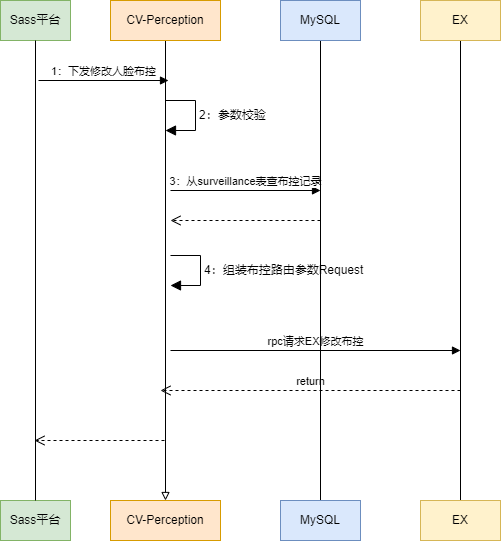

The diagram above was exported from draw.io. Its source (the exported page's mxGraphModel, read from the mxfile embedded in the PNG):
<mxGraphModel dx="1147" dy="737" grid="1" gridSize="10" guides="1" tooltips="1" connect="1" arrows="1" fold="1" page="1" pageScale="1" pageWidth="827" pageHeight="1169" math="0" shadow="0">
  <root>
    <mxCell id="0" />
    <mxCell id="1" parent="0" />
    <mxCell id="vNWjK4Jdd9MHuWom0rLg-2" value="" style="group" vertex="1" connectable="0" parent="1">
      <mxGeometry x="60" y="120" width="70" height="540" as="geometry" />
    </mxCell>
    <mxCell id="vNWjK4Jdd9MHuWom0rLg-3" value="Sass平台" style="rounded=0;whiteSpace=wrap;html=1;fillColor=#d5e8d4;strokeColor=#82b366;" vertex="1" parent="vNWjK4Jdd9MHuWom0rLg-2">
      <mxGeometry width="70" height="40" as="geometry" />
    </mxCell>
    <mxCell id="vNWjK4Jdd9MHuWom0rLg-4" value="Sass平台" style="rounded=0;whiteSpace=wrap;html=1;fillColor=#d5e8d4;strokeColor=#82b366;" vertex="1" parent="vNWjK4Jdd9MHuWom0rLg-2">
      <mxGeometry y="500" width="70" height="40" as="geometry" />
    </mxCell>
    <mxCell id="vNWjK4Jdd9MHuWom0rLg-5" style="edgeStyle=orthogonalEdgeStyle;rounded=0;orthogonalLoop=1;jettySize=auto;html=1;exitX=0.5;exitY=1;exitDx=0;exitDy=0;entryX=0.5;entryY=0;entryDx=0;entryDy=0;endArrow=none;endFill=0;" edge="1" parent="vNWjK4Jdd9MHuWom0rLg-2" source="vNWjK4Jdd9MHuWom0rLg-3" target="vNWjK4Jdd9MHuWom0rLg-4">
      <mxGeometry relative="1" as="geometry" />
    </mxCell>
    <mxCell id="vNWjK4Jdd9MHuWom0rLg-6" value="1：下发修改人脸布控" style="html=1;verticalAlign=bottom;endArrow=block;curved=0;rounded=0;" edge="1" parent="vNWjK4Jdd9MHuWom0rLg-2">
      <mxGeometry width="80" relative="1" as="geometry">
        <mxPoint x="38" y="80" as="sourcePoint" />
        <mxPoint x="168" y="80" as="targetPoint" />
      </mxGeometry>
    </mxCell>
    <mxCell id="vNWjK4Jdd9MHuWom0rLg-7" value="" style="html=1;verticalAlign=bottom;endArrow=open;endSize=8;curved=0;rounded=0;dashed=1;" edge="1" parent="vNWjK4Jdd9MHuWom0rLg-2">
      <mxGeometry relative="1" as="geometry">
        <mxPoint x="164" y="440" as="sourcePoint" />
        <mxPoint x="34" y="440" as="targetPoint" />
      </mxGeometry>
    </mxCell>
    <mxCell id="vNWjK4Jdd9MHuWom0rLg-8" value="" style="group" vertex="1" connectable="0" parent="1">
      <mxGeometry x="170" y="120" width="110" height="540" as="geometry" />
    </mxCell>
    <mxCell id="vNWjK4Jdd9MHuWom0rLg-9" style="edgeStyle=orthogonalEdgeStyle;rounded=0;orthogonalLoop=1;jettySize=auto;html=1;exitX=0.5;exitY=1;exitDx=0;exitDy=0;entryX=0.5;entryY=0;entryDx=0;entryDy=0;endArrow=block;endFill=0;verticalAlign=bottom;curved=0;" edge="1" parent="vNWjK4Jdd9MHuWom0rLg-8" source="vNWjK4Jdd9MHuWom0rLg-10" target="vNWjK4Jdd9MHuWom0rLg-11">
      <mxGeometry relative="1" as="geometry" />
    </mxCell>
    <mxCell id="vNWjK4Jdd9MHuWom0rLg-10" value="CV-Perception" style="rounded=0;whiteSpace=wrap;html=1;fillColor=#ffe6cc;strokeColor=#d79b00;" vertex="1" parent="vNWjK4Jdd9MHuWom0rLg-8">
      <mxGeometry width="110" height="40" as="geometry" />
    </mxCell>
    <mxCell id="vNWjK4Jdd9MHuWom0rLg-11" value="CV-Perception" style="rounded=0;whiteSpace=wrap;html=1;fillColor=#ffe6cc;strokeColor=#d79b00;" vertex="1" parent="vNWjK4Jdd9MHuWom0rLg-8">
      <mxGeometry y="500" width="110" height="40" as="geometry" />
    </mxCell>
    <mxCell id="vNWjK4Jdd9MHuWom0rLg-12" value="2：参数校验" style="html=1;align=left;spacingLeft=2;endArrow=block;rounded=0;edgeStyle=orthogonalEdgeStyle;curved=0;rounded=0;fontSize=12;startSize=8;endSize=8;" edge="1" parent="vNWjK4Jdd9MHuWom0rLg-8">
      <mxGeometry relative="1" as="geometry">
        <mxPoint x="55" y="100" as="sourcePoint" />
        <Array as="points">
          <mxPoint x="85" y="130" />
        </Array>
        <mxPoint x="55" y="130" as="targetPoint" />
      </mxGeometry>
    </mxCell>
    <mxCell id="vNWjK4Jdd9MHuWom0rLg-13" value="3：从surveillance表查布控记录" style="html=1;verticalAlign=bottom;endArrow=block;curved=0;rounded=0;" edge="1" parent="vNWjK4Jdd9MHuWom0rLg-8">
      <mxGeometry width="80" relative="1" as="geometry">
        <mxPoint x="60" y="190" as="sourcePoint" />
        <mxPoint x="210" y="190" as="targetPoint" />
      </mxGeometry>
    </mxCell>
    <mxCell id="vNWjK4Jdd9MHuWom0rLg-14" value="" style="html=1;verticalAlign=bottom;endArrow=open;dashed=1;endSize=8;curved=0;rounded=0;" edge="1" parent="vNWjK4Jdd9MHuWom0rLg-8">
      <mxGeometry relative="1" as="geometry">
        <mxPoint x="210" y="220" as="sourcePoint" />
        <mxPoint x="60" y="220" as="targetPoint" />
      </mxGeometry>
    </mxCell>
    <mxCell id="vNWjK4Jdd9MHuWom0rLg-15" value="4：组装布控路由参数Request" style="html=1;align=left;spacingLeft=2;endArrow=block;rounded=0;edgeStyle=orthogonalEdgeStyle;curved=0;rounded=0;fontSize=12;startSize=8;endSize=8;" edge="1" parent="vNWjK4Jdd9MHuWom0rLg-8">
      <mxGeometry relative="1" as="geometry">
        <mxPoint x="60" y="255" as="sourcePoint" />
        <Array as="points">
          <mxPoint x="90" y="285" />
        </Array>
        <mxPoint x="60" y="285" as="targetPoint" />
      </mxGeometry>
    </mxCell>
    <mxCell id="vNWjK4Jdd9MHuWom0rLg-16" value="rpc请求EX修改布控" style="html=1;verticalAlign=bottom;endArrow=block;curved=0;rounded=0;" edge="1" parent="vNWjK4Jdd9MHuWom0rLg-8">
      <mxGeometry width="80" relative="1" as="geometry">
        <mxPoint x="60" y="350" as="sourcePoint" />
        <mxPoint x="350" y="350" as="targetPoint" />
      </mxGeometry>
    </mxCell>
    <mxCell id="vNWjK4Jdd9MHuWom0rLg-17" value="return" style="html=1;verticalAlign=bottom;endArrow=open;dashed=1;endSize=8;curved=0;rounded=0;" edge="1" parent="vNWjK4Jdd9MHuWom0rLg-8">
      <mxGeometry relative="1" as="geometry">
        <mxPoint x="350" y="390" as="sourcePoint" />
        <mxPoint x="50" y="390" as="targetPoint" />
      </mxGeometry>
    </mxCell>
    <mxCell id="vNWjK4Jdd9MHuWom0rLg-18" value="" style="group" vertex="1" connectable="0" parent="1">
      <mxGeometry x="340" y="120" width="80" height="540" as="geometry" />
    </mxCell>
    <mxCell id="vNWjK4Jdd9MHuWom0rLg-19" style="edgeStyle=orthogonalEdgeStyle;rounded=0;orthogonalLoop=1;jettySize=auto;html=1;exitX=0.5;exitY=1;exitDx=0;exitDy=0;entryX=0.5;entryY=0;entryDx=0;entryDy=0;endArrow=none;endFill=0;" edge="1" parent="vNWjK4Jdd9MHuWom0rLg-18" source="vNWjK4Jdd9MHuWom0rLg-20" target="vNWjK4Jdd9MHuWom0rLg-21">
      <mxGeometry relative="1" as="geometry" />
    </mxCell>
    <mxCell id="vNWjK4Jdd9MHuWom0rLg-20" value="MySQL" style="rounded=0;whiteSpace=wrap;html=1;fillColor=#dae8fc;strokeColor=#6c8ebf;" vertex="1" parent="vNWjK4Jdd9MHuWom0rLg-18">
      <mxGeometry width="80" height="40" as="geometry" />
    </mxCell>
    <mxCell id="vNWjK4Jdd9MHuWom0rLg-21" value="MySQL" style="rounded=0;whiteSpace=wrap;html=1;fillColor=#dae8fc;strokeColor=#6c8ebf;" vertex="1" parent="vNWjK4Jdd9MHuWom0rLg-18">
      <mxGeometry y="500" width="80" height="40" as="geometry" />
    </mxCell>
    <mxCell id="vNWjK4Jdd9MHuWom0rLg-22" value="" style="group" vertex="1" connectable="0" parent="1">
      <mxGeometry x="480" y="120" width="80" height="540" as="geometry" />
    </mxCell>
    <mxCell id="vNWjK4Jdd9MHuWom0rLg-23" style="edgeStyle=orthogonalEdgeStyle;rounded=0;orthogonalLoop=1;jettySize=auto;html=1;exitX=0.5;exitY=1;exitDx=0;exitDy=0;entryX=0.5;entryY=0;entryDx=0;entryDy=0;endArrow=none;endFill=0;" edge="1" parent="vNWjK4Jdd9MHuWom0rLg-22" source="vNWjK4Jdd9MHuWom0rLg-24" target="vNWjK4Jdd9MHuWom0rLg-25">
      <mxGeometry relative="1" as="geometry" />
    </mxCell>
    <mxCell id="vNWjK4Jdd9MHuWom0rLg-24" value="EX" style="rounded=0;whiteSpace=wrap;html=1;fillColor=#fff2cc;strokeColor=#d6b656;" vertex="1" parent="vNWjK4Jdd9MHuWom0rLg-22">
      <mxGeometry width="80" height="40" as="geometry" />
    </mxCell>
    <mxCell id="vNWjK4Jdd9MHuWom0rLg-25" value="EX" style="rounded=0;whiteSpace=wrap;html=1;fillColor=#fff2cc;strokeColor=#d6b656;" vertex="1" parent="vNWjK4Jdd9MHuWom0rLg-22">
      <mxGeometry y="500" width="80" height="40" as="geometry" />
    </mxCell>
  </root>
</mxGraphModel>